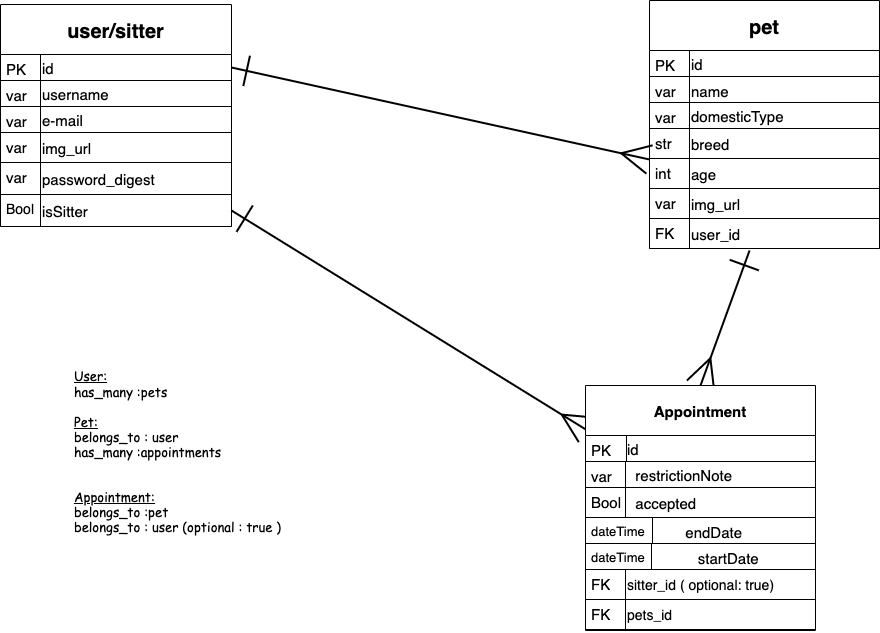

The diagram above was exported from draw.io. Its source (the exported page's mxGraphModel, read from the mxfile embedded in the PNG):
<mxGraphModel dx="853" dy="741" grid="0" gridSize="10" guides="1" tooltips="1" connect="1" arrows="1" fold="1" page="1" pageScale="1" pageWidth="1169" pageHeight="827" math="0" shadow="0">
  <root>
    <mxCell id="WIyWlLk6GJQsqaUBKTNV-0" />
    <mxCell id="WIyWlLk6GJQsqaUBKTNV-1" parent="WIyWlLk6GJQsqaUBKTNV-0" />
    <mxCell id="-Au2-zYh2ewawtuRJrpa-80" style="edgeStyle=none;rounded=0;comic=0;orthogonalLoop=1;jettySize=auto;html=1;exitX=1;exitY=0.5;exitDx=0;exitDy=0;endArrow=ERmany;endFill=0;endSize=26;strokeColor=#000000;strokeWidth=2;fontSize=18;startArrow=ERone;startFill=0;startSize=28;entryX=0;entryY=0.033;entryDx=0;entryDy=0;entryPerimeter=0;" parent="WIyWlLk6GJQsqaUBKTNV-1" source="zkfFHV4jXpPFQw0GAbJ--52" target="-Au2-zYh2ewawtuRJrpa-37" edge="1">
      <mxGeometry relative="1" as="geometry">
        <mxPoint x="515" y="147" as="targetPoint" />
      </mxGeometry>
    </mxCell>
    <mxCell id="-Au2-zYh2ewawtuRJrpa-81" style="edgeStyle=none;rounded=0;comic=0;orthogonalLoop=1;jettySize=auto;html=1;exitX=0.435;exitY=1.067;exitDx=0;exitDy=0;entryX=0.5;entryY=0;entryDx=0;entryDy=0;startArrow=ERone;startFill=0;startSize=28;endArrow=ERmany;endFill=0;endSize=26;strokeColor=#000000;strokeWidth=2;fontSize=18;exitPerimeter=0;" parent="WIyWlLk6GJQsqaUBKTNV-1" source="-Au2-zYh2ewawtuRJrpa-78" target="-Au2-zYh2ewawtuRJrpa-64" edge="1">
      <mxGeometry relative="1" as="geometry" />
    </mxCell>
    <mxCell id="-Au2-zYh2ewawtuRJrpa-88" style="edgeStyle=none;rounded=0;comic=0;orthogonalLoop=1;jettySize=auto;html=1;exitX=1;exitY=0.5;exitDx=0;exitDy=0;entryX=0.004;entryY=0.181;entryDx=0;entryDy=0;startArrow=ERone;startFill=0;startSize=28;endArrow=ERmany;endFill=0;endSize=26;strokeColor=#000000;strokeWidth=2;fontSize=18;entryPerimeter=0;" parent="WIyWlLk6GJQsqaUBKTNV-1" source="jdUpxnMM34tPHKIdX602-1" target="-Au2-zYh2ewawtuRJrpa-64" edge="1">
      <mxGeometry relative="1" as="geometry">
        <mxPoint x="278" y="326" as="sourcePoint" />
      </mxGeometry>
    </mxCell>
    <mxCell id="-Au2-zYh2ewawtuRJrpa-89" value="&lt;p style=&quot;line-height: 90%&quot;&gt;&lt;/p&gt;&lt;div style=&quot;text-align: left&quot;&gt;&lt;u style=&quot;font-size: 13px&quot;&gt;&lt;font face=&quot;Comic Sans MS&quot;&gt;User:&lt;/font&gt;&lt;/u&gt;&lt;/div&gt;&lt;font style=&quot;font-size: 13px&quot; face=&quot;Comic Sans MS&quot;&gt;&lt;div style=&quot;text-align: left&quot;&gt;&lt;span&gt;has_many :pets&lt;/span&gt;&lt;/div&gt;&lt;div style=&quot;text-align: left&quot;&gt;&lt;span&gt;&lt;br&gt;&lt;/span&gt;&lt;/div&gt;&lt;u&gt;&lt;div style=&quot;text-align: left&quot;&gt;&lt;u&gt;Pet:&lt;/u&gt;&lt;/div&gt;&lt;/u&gt;&lt;div style=&quot;text-align: left&quot;&gt;&lt;span&gt;belongs_to : user&lt;/span&gt;&lt;/div&gt;&lt;div style=&quot;text-align: left&quot;&gt;&lt;span&gt;has_many :appointments&lt;/span&gt;&lt;/div&gt;&lt;div style=&quot;text-align: left&quot;&gt;&lt;br&gt;&lt;/div&gt;&lt;div style=&quot;text-align: left&quot;&gt;&lt;span&gt;&lt;br&gt;&lt;/span&gt;&lt;/div&gt;&lt;u&gt;&lt;div style=&quot;text-align: left&quot;&gt;&lt;u&gt;Appointment:&lt;/u&gt;&lt;/div&gt;&lt;/u&gt;&lt;div style=&quot;text-align: left&quot;&gt;&lt;span&gt;belongs_to :pet&lt;/span&gt;&lt;/div&gt;&lt;div style=&quot;text-align: left&quot;&gt;&lt;span&gt;belongs_to : user (optional : true )&lt;/span&gt;&lt;/div&gt;&lt;div style=&quot;text-align: left&quot;&gt;&lt;br&gt;&lt;/div&gt;&lt;/font&gt;&lt;p&gt;&lt;/p&gt;" style="text;html=1;resizable=0;autosize=1;align=center;verticalAlign=middle;points=[];fillColor=none;strokeColor=none;rounded=0;fontSize=18;" parent="WIyWlLk6GJQsqaUBKTNV-1" vertex="1">
      <mxGeometry x="115" y="327" width="217" height="306" as="geometry" />
    </mxCell>
    <mxCell id="-Au2-zYh2ewawtuRJrpa-25" value="pet" style="swimlane;fontStyle=1;childLayout=stackLayout;horizontal=1;startSize=50;horizontalStack=0;resizeParent=1;resizeLast=0;collapsible=1;marginBottom=0;rounded=0;shadow=0;strokeWidth=1;fontSize=20;" parent="WIyWlLk6GJQsqaUBKTNV-1" vertex="1">
      <mxGeometry x="696" y="24" width="230" height="248" as="geometry">
        <mxRectangle x="60" y="70" width="160" height="26" as="alternateBounds" />
      </mxGeometry>
    </mxCell>
    <mxCell id="-Au2-zYh2ewawtuRJrpa-26" value="id" style="shape=partialRectangle;top=0;left=0;right=0;bottom=1;align=left;verticalAlign=middle;fillColor=none;spacingLeft=40;spacingRight=4;overflow=hidden;rotatable=0;points=[[0,0.5],[1,0.5]];portConstraint=eastwest;dropTarget=0;rounded=0;shadow=0;strokeWidth=1;fontStyle=0;fontSize=15;" parent="-Au2-zYh2ewawtuRJrpa-25" vertex="1">
      <mxGeometry y="50" width="230" height="26" as="geometry" />
    </mxCell>
    <mxCell id="-Au2-zYh2ewawtuRJrpa-27" value="PK" style="shape=partialRectangle;top=0;left=0;bottom=0;fillColor=none;align=left;verticalAlign=top;spacingLeft=4;spacingRight=4;overflow=hidden;rotatable=0;points=[];portConstraint=eastwest;part=1;fontSize=15;" parent="-Au2-zYh2ewawtuRJrpa-26" vertex="1" connectable="0">
      <mxGeometry width="40" height="26" as="geometry" />
    </mxCell>
    <mxCell id="-Au2-zYh2ewawtuRJrpa-28" value="name" style="shape=partialRectangle;top=0;left=0;right=0;bottom=1;align=left;verticalAlign=top;fillColor=none;spacingLeft=40;spacingRight=4;overflow=hidden;rotatable=0;points=[[0,0.5],[1,0.5]];portConstraint=eastwest;dropTarget=0;rounded=0;shadow=0;strokeWidth=1;fontStyle=0;fontSize=15;" parent="-Au2-zYh2ewawtuRJrpa-25" vertex="1">
      <mxGeometry y="76" width="230" height="26" as="geometry" />
    </mxCell>
    <mxCell id="-Au2-zYh2ewawtuRJrpa-29" value="var" style="shape=partialRectangle;top=0;left=0;bottom=0;fillColor=none;align=left;verticalAlign=top;spacingLeft=4;spacingRight=4;overflow=hidden;rotatable=0;points=[];portConstraint=eastwest;part=1;fontSize=15;" parent="-Au2-zYh2ewawtuRJrpa-28" vertex="1" connectable="0">
      <mxGeometry width="40" height="26" as="geometry" />
    </mxCell>
    <mxCell id="-Au2-zYh2ewawtuRJrpa-30" value="domesticType" style="shape=partialRectangle;top=0;left=0;right=0;bottom=1;align=left;verticalAlign=middle;fillColor=none;spacingLeft=40;spacingRight=4;overflow=hidden;rotatable=0;points=[[0,0.5],[1,0.5]];portConstraint=eastwest;dropTarget=0;rounded=0;shadow=0;strokeWidth=1;fontStyle=0;fontSize=15;" parent="-Au2-zYh2ewawtuRJrpa-25" vertex="1">
      <mxGeometry y="102" width="230" height="26" as="geometry" />
    </mxCell>
    <mxCell id="-Au2-zYh2ewawtuRJrpa-31" value="var" style="shape=partialRectangle;top=0;left=0;bottom=0;fillColor=none;align=left;verticalAlign=top;spacingLeft=4;spacingRight=4;overflow=hidden;rotatable=0;points=[];portConstraint=eastwest;part=1;fontSize=15;" parent="-Au2-zYh2ewawtuRJrpa-30" vertex="1" connectable="0">
      <mxGeometry width="40" height="26" as="geometry" />
    </mxCell>
    <mxCell id="-Au2-zYh2ewawtuRJrpa-32" value="breed" style="shape=partialRectangle;top=0;left=0;right=0;bottom=1;align=left;verticalAlign=middle;fillColor=none;spacingLeft=40;spacingRight=4;overflow=hidden;rotatable=0;points=[[0,0.5],[1,0.5]];portConstraint=eastwest;dropTarget=0;rounded=0;shadow=0;strokeWidth=1;fontStyle=0;fontSize=15;" parent="-Au2-zYh2ewawtuRJrpa-25" vertex="1">
      <mxGeometry y="128" width="230" height="30" as="geometry" />
    </mxCell>
    <mxCell id="-Au2-zYh2ewawtuRJrpa-33" value="str" style="shape=partialRectangle;top=0;left=0;bottom=0;fillColor=none;align=left;verticalAlign=top;spacingLeft=4;spacingRight=4;overflow=hidden;rotatable=0;points=[];portConstraint=eastwest;part=1;fontSize=15;" parent="-Au2-zYh2ewawtuRJrpa-32" vertex="1" connectable="0">
      <mxGeometry width="40" height="30" as="geometry" />
    </mxCell>
    <mxCell id="-Au2-zYh2ewawtuRJrpa-37" value="age" style="shape=partialRectangle;top=0;left=0;right=0;bottom=1;align=left;verticalAlign=middle;fillColor=none;spacingLeft=40;spacingRight=4;overflow=hidden;rotatable=0;points=[[0,0.5],[1,0.5]];portConstraint=eastwest;dropTarget=0;rounded=0;shadow=0;strokeWidth=1;fontStyle=0;fontSize=15;" parent="-Au2-zYh2ewawtuRJrpa-25" vertex="1">
      <mxGeometry y="158" width="230" height="30" as="geometry" />
    </mxCell>
    <mxCell id="-Au2-zYh2ewawtuRJrpa-38" value="int" style="shape=partialRectangle;top=0;left=0;bottom=0;fillColor=none;align=left;verticalAlign=top;spacingLeft=4;spacingRight=4;overflow=hidden;rotatable=0;points=[];portConstraint=eastwest;part=1;fontSize=15;" parent="-Au2-zYh2ewawtuRJrpa-37" vertex="1" connectable="0">
      <mxGeometry width="40" height="30" as="geometry" />
    </mxCell>
    <mxCell id="-Au2-zYh2ewawtuRJrpa-83" style="edgeStyle=none;rounded=0;comic=0;orthogonalLoop=1;jettySize=auto;html=1;entryX=0;entryY=0.5;entryDx=0;entryDy=0;startArrow=ERone;startFill=0;startSize=28;endArrow=ERmany;endFill=0;endSize=26;strokeColor=#000000;strokeWidth=2;fontSize=18;" parent="-Au2-zYh2ewawtuRJrpa-25" source="-Au2-zYh2ewawtuRJrpa-37" target="-Au2-zYh2ewawtuRJrpa-37" edge="1">
      <mxGeometry relative="1" as="geometry" />
    </mxCell>
    <mxCell id="u_rnTFI3pFei0ngCxpc9-0" value="img_url" style="shape=partialRectangle;top=0;left=0;right=0;bottom=1;align=left;verticalAlign=middle;fillColor=none;spacingLeft=40;spacingRight=4;overflow=hidden;rotatable=0;points=[[0,0.5],[1,0.5]];portConstraint=eastwest;dropTarget=0;rounded=0;shadow=0;strokeWidth=1;fontStyle=0;fontSize=15;" parent="-Au2-zYh2ewawtuRJrpa-25" vertex="1">
      <mxGeometry y="188" width="230" height="30" as="geometry" />
    </mxCell>
    <mxCell id="u_rnTFI3pFei0ngCxpc9-1" value="var" style="shape=partialRectangle;top=0;left=0;bottom=0;fillColor=none;align=left;verticalAlign=top;spacingLeft=4;spacingRight=4;overflow=hidden;rotatable=0;points=[];portConstraint=eastwest;part=1;fontSize=15;" parent="u_rnTFI3pFei0ngCxpc9-0" vertex="1" connectable="0">
      <mxGeometry width="40" height="30" as="geometry" />
    </mxCell>
    <mxCell id="-Au2-zYh2ewawtuRJrpa-82" style="edgeStyle=none;rounded=0;comic=0;orthogonalLoop=1;jettySize=auto;html=1;exitX=0;exitY=0.5;exitDx=0;exitDy=0;startArrow=ERone;startFill=0;startSize=28;endArrow=ERmany;endFill=0;endSize=26;strokeColor=#000000;strokeWidth=2;fontSize=18;" parent="-Au2-zYh2ewawtuRJrpa-25" source="-Au2-zYh2ewawtuRJrpa-78" target="-Au2-zYh2ewawtuRJrpa-78" edge="1">
      <mxGeometry relative="1" as="geometry" />
    </mxCell>
    <mxCell id="-Au2-zYh2ewawtuRJrpa-78" value="user_id" style="shape=partialRectangle;top=0;left=0;right=0;bottom=1;align=left;verticalAlign=middle;fillColor=none;spacingLeft=40;spacingRight=4;overflow=hidden;rotatable=0;points=[[0,0.5],[1,0.5]];portConstraint=eastwest;dropTarget=0;rounded=0;shadow=0;strokeWidth=1;fontStyle=0;fontSize=15;" parent="-Au2-zYh2ewawtuRJrpa-25" vertex="1">
      <mxGeometry y="218" width="230" height="30" as="geometry" />
    </mxCell>
    <mxCell id="-Au2-zYh2ewawtuRJrpa-79" value="FK" style="shape=partialRectangle;top=0;left=0;bottom=0;fillColor=none;align=left;verticalAlign=top;spacingLeft=4;spacingRight=4;overflow=hidden;rotatable=0;points=[];portConstraint=eastwest;part=1;fontSize=15;" parent="-Au2-zYh2ewawtuRJrpa-78" vertex="1" connectable="0">
      <mxGeometry width="40" height="30" as="geometry" />
    </mxCell>
    <mxCell id="zkfFHV4jXpPFQw0GAbJ--51" value="user/sitter" style="swimlane;fontStyle=1;childLayout=stackLayout;horizontal=1;startSize=50;horizontalStack=0;resizeParent=1;resizeLast=0;collapsible=1;marginBottom=0;rounded=0;shadow=0;strokeWidth=1;fontSize=20;" parent="WIyWlLk6GJQsqaUBKTNV-1" vertex="1">
      <mxGeometry x="47" y="28" width="231" height="222" as="geometry">
        <mxRectangle x="60" y="70" width="160" height="26" as="alternateBounds" />
      </mxGeometry>
    </mxCell>
    <mxCell id="zkfFHV4jXpPFQw0GAbJ--52" value="id" style="shape=partialRectangle;top=0;left=0;right=0;bottom=1;align=left;verticalAlign=middle;fillColor=none;spacingLeft=40;spacingRight=4;overflow=hidden;rotatable=0;points=[[0,0.5],[1,0.5]];portConstraint=eastwest;dropTarget=0;rounded=0;shadow=0;strokeWidth=1;fontStyle=0;fontSize=15;" parent="zkfFHV4jXpPFQw0GAbJ--51" vertex="1">
      <mxGeometry y="50" width="231" height="26" as="geometry" />
    </mxCell>
    <mxCell id="zkfFHV4jXpPFQw0GAbJ--53" value="PK" style="shape=partialRectangle;top=0;left=0;bottom=0;fillColor=none;align=left;verticalAlign=top;spacingLeft=4;spacingRight=4;overflow=hidden;rotatable=0;points=[];portConstraint=eastwest;part=1;fontSize=15;" parent="zkfFHV4jXpPFQw0GAbJ--52" vertex="1" connectable="0">
      <mxGeometry width="40" height="26" as="geometry" />
    </mxCell>
    <mxCell id="-Au2-zYh2ewawtuRJrpa-13" value="username" style="shape=partialRectangle;top=0;left=0;right=0;bottom=1;align=left;verticalAlign=middle;fillColor=none;spacingLeft=40;spacingRight=4;overflow=hidden;rotatable=0;points=[[0,0.5],[1,0.5]];portConstraint=eastwest;dropTarget=0;rounded=0;shadow=0;strokeWidth=1;fontStyle=0;fontSize=15;" parent="zkfFHV4jXpPFQw0GAbJ--51" vertex="1">
      <mxGeometry y="76" width="231" height="26" as="geometry" />
    </mxCell>
    <mxCell id="-Au2-zYh2ewawtuRJrpa-14" value="var" style="shape=partialRectangle;top=0;left=0;bottom=0;fillColor=none;align=left;verticalAlign=top;spacingLeft=4;spacingRight=4;overflow=hidden;rotatable=0;points=[];portConstraint=eastwest;part=1;fontSize=15;" parent="-Au2-zYh2ewawtuRJrpa-13" vertex="1" connectable="0">
      <mxGeometry width="40" height="26" as="geometry" />
    </mxCell>
    <mxCell id="-Au2-zYh2ewawtuRJrpa-21" value="e-mail" style="shape=partialRectangle;top=0;left=0;right=0;bottom=1;align=left;verticalAlign=middle;fillColor=none;spacingLeft=40;spacingRight=4;overflow=hidden;rotatable=0;points=[[0,0.5],[1,0.5]];portConstraint=eastwest;dropTarget=0;rounded=0;shadow=0;strokeWidth=1;fontStyle=0;fontSize=15;" parent="zkfFHV4jXpPFQw0GAbJ--51" vertex="1">
      <mxGeometry y="102" width="231" height="26" as="geometry" />
    </mxCell>
    <mxCell id="-Au2-zYh2ewawtuRJrpa-22" value="var" style="shape=partialRectangle;top=0;left=0;bottom=0;fillColor=none;align=left;verticalAlign=top;spacingLeft=4;spacingRight=4;overflow=hidden;rotatable=0;points=[];portConstraint=eastwest;part=1;fontSize=15;" parent="-Au2-zYh2ewawtuRJrpa-21" vertex="1" connectable="0">
      <mxGeometry width="40" height="26" as="geometry" />
    </mxCell>
    <mxCell id="u_rnTFI3pFei0ngCxpc9-2" value="img_url" style="shape=partialRectangle;top=0;left=0;right=0;bottom=1;align=left;verticalAlign=middle;fillColor=none;spacingLeft=40;spacingRight=4;overflow=hidden;rotatable=0;points=[[0,0.5],[1,0.5]];portConstraint=eastwest;dropTarget=0;rounded=0;shadow=0;strokeWidth=1;fontStyle=0;fontSize=15;" parent="zkfFHV4jXpPFQw0GAbJ--51" vertex="1">
      <mxGeometry y="128" width="231" height="30" as="geometry" />
    </mxCell>
    <mxCell id="u_rnTFI3pFei0ngCxpc9-3" value="var" style="shape=partialRectangle;top=0;left=0;bottom=0;fillColor=none;align=left;verticalAlign=top;spacingLeft=4;spacingRight=4;overflow=hidden;rotatable=0;points=[];portConstraint=eastwest;part=1;fontSize=15;" parent="u_rnTFI3pFei0ngCxpc9-2" vertex="1" connectable="0">
      <mxGeometry width="40" height="30" as="geometry" />
    </mxCell>
    <mxCell id="-Au2-zYh2ewawtuRJrpa-19" value="password_digest" style="shape=partialRectangle;top=0;left=0;right=0;bottom=1;align=left;verticalAlign=middle;fillColor=none;spacingLeft=40;spacingRight=4;overflow=hidden;rotatable=0;points=[[0,0.5],[1,0.5]];portConstraint=eastwest;dropTarget=0;rounded=0;shadow=0;strokeWidth=1;fontStyle=0;fontSize=15;" parent="zkfFHV4jXpPFQw0GAbJ--51" vertex="1">
      <mxGeometry y="158" width="231" height="32" as="geometry" />
    </mxCell>
    <mxCell id="-Au2-zYh2ewawtuRJrpa-20" value="var" style="shape=partialRectangle;top=0;left=0;bottom=0;fillColor=none;align=left;verticalAlign=top;spacingLeft=4;spacingRight=4;overflow=hidden;rotatable=0;points=[];portConstraint=eastwest;part=1;fontSize=15;" parent="-Au2-zYh2ewawtuRJrpa-19" vertex="1" connectable="0">
      <mxGeometry width="40" height="32" as="geometry" />
    </mxCell>
    <mxCell id="jdUpxnMM34tPHKIdX602-1" value="isSitter" style="shape=partialRectangle;top=0;left=0;right=0;bottom=1;align=left;verticalAlign=middle;fillColor=none;spacingLeft=40;spacingRight=4;overflow=hidden;rotatable=0;points=[[0,0.5],[1,0.5]];portConstraint=eastwest;dropTarget=0;rounded=0;shadow=0;strokeWidth=1;fontStyle=0;fontSize=15;" vertex="1" parent="zkfFHV4jXpPFQw0GAbJ--51">
      <mxGeometry y="190" width="231" height="32" as="geometry" />
    </mxCell>
    <mxCell id="jdUpxnMM34tPHKIdX602-2" value="Bool" style="shape=partialRectangle;top=0;left=0;bottom=0;fillColor=none;align=left;verticalAlign=top;spacingLeft=4;spacingRight=4;overflow=hidden;rotatable=0;points=[];portConstraint=eastwest;part=1;fontSize=14;" vertex="1" connectable="0" parent="jdUpxnMM34tPHKIdX602-1">
      <mxGeometry width="40" height="32" as="geometry" />
    </mxCell>
    <mxCell id="-Au2-zYh2ewawtuRJrpa-64" value="Appointment" style="swimlane;fontStyle=1;childLayout=stackLayout;horizontal=1;startSize=50;horizontalStack=0;resizeParent=1;resizeLast=0;collapsible=1;marginBottom=0;rounded=0;shadow=0;strokeWidth=1;fontSize=15;" parent="WIyWlLk6GJQsqaUBKTNV-1" vertex="1">
      <mxGeometry x="632" y="409" width="230" height="245" as="geometry">
        <mxRectangle x="60" y="70" width="160" height="26" as="alternateBounds" />
      </mxGeometry>
    </mxCell>
    <mxCell id="-Au2-zYh2ewawtuRJrpa-65" value="id" style="shape=partialRectangle;top=0;left=0;right=0;bottom=1;align=left;verticalAlign=middle;fillColor=none;spacingLeft=40;spacingRight=4;overflow=hidden;rotatable=0;points=[[0,0.5],[1,0.5]];portConstraint=eastwest;dropTarget=0;rounded=0;shadow=0;strokeWidth=1;fontStyle=0;fontSize=15;" parent="-Au2-zYh2ewawtuRJrpa-64" vertex="1">
      <mxGeometry y="50" width="230" height="26" as="geometry" />
    </mxCell>
    <mxCell id="-Au2-zYh2ewawtuRJrpa-66" value="PK" style="shape=partialRectangle;top=0;left=0;bottom=0;fillColor=none;align=left;verticalAlign=top;spacingLeft=4;spacingRight=4;overflow=hidden;rotatable=0;points=[];portConstraint=eastwest;part=1;fontSize=15;" parent="-Au2-zYh2ewawtuRJrpa-65" vertex="1" connectable="0">
      <mxGeometry width="41" height="26" as="geometry" />
    </mxCell>
    <mxCell id="-Au2-zYh2ewawtuRJrpa-69" value="  restrictionNote" style="shape=partialRectangle;top=0;left=0;right=0;bottom=1;align=left;verticalAlign=middle;fillColor=none;spacingLeft=40;spacingRight=4;overflow=hidden;rotatable=0;points=[[0,0.5],[1,0.5]];portConstraint=eastwest;dropTarget=0;rounded=0;shadow=0;strokeWidth=1;fontStyle=0;fontSize=15;" parent="-Au2-zYh2ewawtuRJrpa-64" vertex="1">
      <mxGeometry y="76" width="230" height="26" as="geometry" />
    </mxCell>
    <mxCell id="-Au2-zYh2ewawtuRJrpa-70" value="var" style="shape=partialRectangle;top=0;left=0;bottom=0;fillColor=none;align=left;verticalAlign=top;spacingLeft=4;spacingRight=4;overflow=hidden;rotatable=0;points=[];portConstraint=eastwest;part=1;fontSize=15;" parent="-Au2-zYh2ewawtuRJrpa-69" vertex="1" connectable="0">
      <mxGeometry width="40" height="26" as="geometry" />
    </mxCell>
    <mxCell id="-Au2-zYh2ewawtuRJrpa-84" value="  accepted" style="shape=partialRectangle;top=0;left=0;right=0;bottom=1;align=left;verticalAlign=middle;fillColor=none;spacingLeft=40;spacingRight=4;overflow=hidden;rotatable=0;points=[[0,0.5],[1,0.5]];portConstraint=eastwest;dropTarget=0;rounded=0;shadow=0;strokeWidth=1;fontStyle=0;fontSize=15;" parent="-Au2-zYh2ewawtuRJrpa-64" vertex="1">
      <mxGeometry y="102" width="230" height="30" as="geometry" />
    </mxCell>
    <mxCell id="-Au2-zYh2ewawtuRJrpa-85" value="Bool" style="shape=partialRectangle;top=0;left=0;bottom=0;fillColor=none;align=left;verticalAlign=top;spacingLeft=4;spacingRight=4;overflow=hidden;rotatable=0;points=[];portConstraint=eastwest;part=1;fontSize=15;" parent="-Au2-zYh2ewawtuRJrpa-84" vertex="1" connectable="0">
      <mxGeometry width="40" height="30" as="geometry" />
    </mxCell>
    <mxCell id="jdUpxnMM34tPHKIdX602-3" value="              endDate" style="shape=partialRectangle;top=0;left=0;right=0;bottom=1;align=left;verticalAlign=top;fillColor=none;spacingLeft=40;spacingRight=4;overflow=hidden;rotatable=0;points=[[0,0.5],[1,0.5]];portConstraint=eastwest;dropTarget=0;rounded=0;shadow=0;strokeWidth=1;fontStyle=0;fontSize=15;" vertex="1" parent="-Au2-zYh2ewawtuRJrpa-64">
      <mxGeometry y="132" width="230" height="26" as="geometry" />
    </mxCell>
    <mxCell id="jdUpxnMM34tPHKIdX602-4" value="dateTime" style="shape=partialRectangle;top=0;left=0;bottom=0;fillColor=none;align=left;verticalAlign=top;spacingLeft=4;spacingRight=4;overflow=hidden;rotatable=0;points=[];portConstraint=eastwest;part=1;fontSize=13;" vertex="1" connectable="0" parent="jdUpxnMM34tPHKIdX602-3">
      <mxGeometry width="67" height="26" as="geometry" />
    </mxCell>
    <mxCell id="-Au2-zYh2ewawtuRJrpa-67" value="                 startDate" style="shape=partialRectangle;top=0;left=0;right=0;bottom=1;align=left;verticalAlign=top;fillColor=none;spacingLeft=40;spacingRight=4;overflow=hidden;rotatable=0;points=[[0,0.5],[1,0.5]];portConstraint=eastwest;dropTarget=0;rounded=0;shadow=0;strokeWidth=1;fontStyle=0;fontSize=15;" parent="-Au2-zYh2ewawtuRJrpa-64" vertex="1">
      <mxGeometry y="158" width="230" height="26" as="geometry" />
    </mxCell>
    <mxCell id="-Au2-zYh2ewawtuRJrpa-68" value="dateTime" style="shape=partialRectangle;top=0;left=0;bottom=0;fillColor=none;align=left;verticalAlign=top;spacingLeft=4;spacingRight=4;overflow=hidden;rotatable=0;points=[];portConstraint=eastwest;part=1;fontSize=13;" parent="-Au2-zYh2ewawtuRJrpa-67" vertex="1" connectable="0">
      <mxGeometry width="66" height="26" as="geometry" />
    </mxCell>
    <mxCell id="-Au2-zYh2ewawtuRJrpa-86" value="sitter_id ( optional: true)" style="shape=partialRectangle;top=0;left=0;right=0;bottom=1;align=left;verticalAlign=middle;fillColor=none;spacingLeft=40;spacingRight=4;overflow=hidden;rotatable=0;points=[[0,0.5],[1,0.5]];portConstraint=eastwest;dropTarget=0;rounded=0;shadow=0;strokeWidth=1;fontStyle=0;fontSize=14;" parent="-Au2-zYh2ewawtuRJrpa-64" vertex="1">
      <mxGeometry y="184" width="230" height="30" as="geometry" />
    </mxCell>
    <mxCell id="-Au2-zYh2ewawtuRJrpa-87" value="FK" style="shape=partialRectangle;top=0;left=0;bottom=0;fillColor=none;align=left;verticalAlign=top;spacingLeft=4;spacingRight=4;overflow=hidden;rotatable=0;points=[];portConstraint=eastwest;part=1;fontSize=15;" parent="-Au2-zYh2ewawtuRJrpa-86" vertex="1" connectable="0">
      <mxGeometry width="40" height="30" as="geometry" />
    </mxCell>
    <mxCell id="iZ1b45GxvSTDRWDVv6CY-1" value="pets_id" style="shape=partialRectangle;top=0;left=0;right=0;bottom=1;align=left;verticalAlign=middle;fillColor=none;spacingLeft=40;spacingRight=4;overflow=hidden;rotatable=0;points=[[0,0.5],[1,0.5]];portConstraint=eastwest;dropTarget=0;rounded=0;shadow=0;strokeWidth=1;fontStyle=0;fontSize=14;" parent="-Au2-zYh2ewawtuRJrpa-64" vertex="1">
      <mxGeometry y="214" width="230" height="30" as="geometry" />
    </mxCell>
    <mxCell id="iZ1b45GxvSTDRWDVv6CY-2" value="FK" style="shape=partialRectangle;top=0;left=0;bottom=0;fillColor=none;align=left;verticalAlign=top;spacingLeft=4;spacingRight=4;overflow=hidden;rotatable=0;points=[];portConstraint=eastwest;part=1;fontSize=15;" parent="iZ1b45GxvSTDRWDVv6CY-1" vertex="1" connectable="0">
      <mxGeometry width="40" height="30" as="geometry" />
    </mxCell>
  </root>
</mxGraphModel>